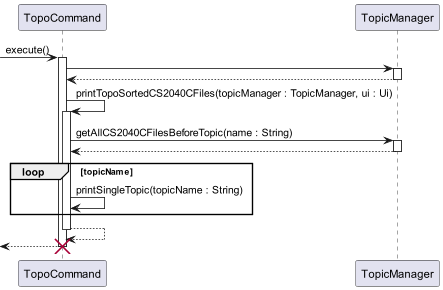

The diagram above was rendered by PlantUML. Its source (embedded in the PNG):
@startuml
'https://plantuml.com/sequence-diagram

participant TopoCommand as tc
participant TopicManager as tm

-> tc : execute()
activate tc
tc -> tm
activate tm
tm --> tc
deactivate tm
tc -> tc : printTopoSortedCS2040CFiles(topicManager : TopicManager, ui : Ui)
activate tc
tc -> tm : getAllCS2040CFilesBeforeTopic(name : String)
activate tm
tm --> tc
deactivate tm
loop topicName
    tc -> tc : printSingleTopic(topicName : String)
end
tc --> tc
deactivate tc
<-- tc !!
@enduml